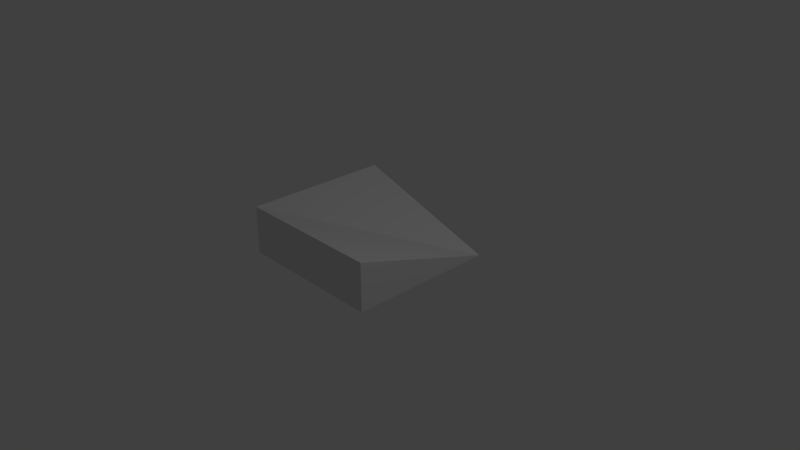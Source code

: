 # Source: sand_block_edge_2_bend_outward.blend  (saved by Blender 2.79.0; exported with 4.5.12 LTS)
import bpy
from mathutils import Matrix  # noqa: F401  (used for matrix-valued properties, if any)

bpy.ops.wm.read_factory_settings(use_empty=True)
scene = bpy.context.scene
scene.name = 'Scene'

# ---- collections
col_collection_1 = bpy.data.collections.new('Collection 1'); scene.collection.children.link(col_collection_1)

# ---- world
world_world = bpy.data.worlds.new('World'); scene.world = world_world
world_world.color = (0.05088, 0.05088, 0.05088)
world_world.use_sun_shadow = False
world_world.sun_shadow_jitter_overblur = 0.0
world_world.cycles.sampling_method = 'MANUAL'

# ---- cameras
cam_camera = bpy.data.cameras.new('Camera')
cam_camera.clip_end = 100.0
cam_camera.lens = 35.0
cam_camera.sensor_width = 32.0
cam_camera.sensor_height = 18.0
cam_camera.ortho_scale = 7.314
cam_camera.dof.focus_distance = 0.0
cam_camera.dof.aperture_fstop = 128.0

# ---- lights
light_lamp = bpy.data.lights.new('Lamp', 'POINT')
light_lamp.transmission_factor = 0.0
light_lamp.cutoff_distance = 30.0
light_lamp.energy = 100.0
light_lamp.shadow_buffer_clip_start = 1.001
light_lamp.shadow_soft_size = 0.1
light_lamp.shadow_maximum_resolution = 0.006
light_lamp.use_absolute_resolution = True

# ---- meshes
me_plane = bpy.data.meshes.new('Plane')
me_plane.from_pydata([(-1.0, -1.0, 0.0), (1.0, -1.0, 0.0), (-1.0, 1.0, 0.0), (1.0, 1.0, 0.0), (-1.0, -1.0, 0.6483), (1.0, -1.0, 0.6483), (-1.0, 1.0, 0.6483)], [], [(0, 2, 3, 1), (1, 5, 4, 0), (6, 2, 0, 4), (6, 4, 3), (4, 5, 3), (3, 5, 1), (3, 2, 6)])
me_plane.use_remesh_preserve_volume = False
me_plane.use_remesh_preserve_attributes = False
me_plane.use_mirror_vertex_groups = False
me_plane.update()

# ---- objects
ob_plane = bpy.data.objects.new('Plane', me_plane)
ob_lamp = bpy.data.objects.new('Lamp', light_lamp)
ob_camera = bpy.data.objects.new('Camera', cam_camera)

# ---- transforms, parenting, visibility, modifiers, constraints
ob_plane.location = (0.0, -1.192e-07, 0.0)
ob_plane.lineart.crease_threshold = 0.0
ob_lamp.location = (4.076, 1.005, 5.904)
ob_lamp.rotation_euler = (0.6503, 0.05522, 1.866)
ob_lamp.lock_rotations_4d = False
ob_lamp.empty_display_type = 'ARROWS'
ob_lamp.color = (0.0, 0.0, 0.0, 0.0)
ob_lamp.lineart.crease_threshold = 0.0
ob_camera.location = (7.481, -6.508, 5.344)
ob_camera.rotation_euler = (1.109, 0.0, 0.8149)
ob_camera.lock_rotations_4d = False
ob_camera.empty_display_type = 'ARROWS'
ob_camera.color = (0.0, 0.0, 0.0, 0.0)
ob_camera.display_type = 'WIRE'
ob_camera.lineart.crease_threshold = 0.0

# ---- collection membership
col_collection_1.objects.link(ob_plane)
col_collection_1.objects.link(ob_lamp)
col_collection_1.objects.link(ob_camera)

# ---- scene / render settings (as saved in the file)
scene.camera = ob_camera
scene.frame_start = 1; scene.frame_end = 250; scene.frame_set(1)
scene.render.engine = 'BLENDER_EEVEE_NEXT'
scene.render.resolution_percentage = 50
scene.render.dither_intensity = 0.0
scene.cycles.use_denoising = False
scene.cycles.samples = 128
scene.cycles.sampling_pattern = 'TABULATED_SOBOL'
scene.cycles.use_adaptive_sampling = False
scene.cycles.use_light_tree = False
scene.cycles.blur_glossy = 0.0
scene.cycles.sample_clamp_indirect = 0.0
scene.view_settings.view_transform = 'Standard'
bpy.context.view_layer.update()
